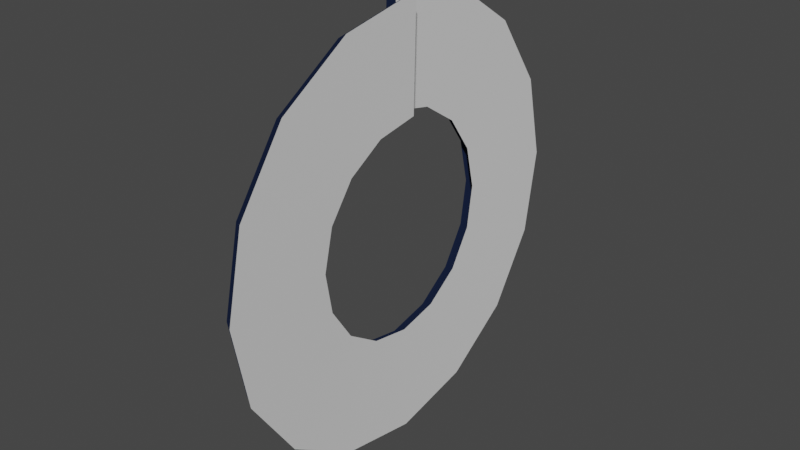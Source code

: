 # Source: progress_dial.blend  (saved by Blender 3.2.14; exported with 4.5.12 LTS)
import bpy
from mathutils import Matrix  # noqa: F401  (used for matrix-valued properties, if any)

bpy.ops.wm.read_factory_settings(use_empty=True)
scene = bpy.context.scene
scene.name = 'Scene'

# ---- collections
col_collection = bpy.data.collections.new('Collection'); scene.collection.children.link(col_collection)

# ---- materials (node trees are filled in below, after node groups)
mat_bg = bpy.data.materials.new('Bg')
mat_bg.use_transparent_shadow = False
mat_filling = bpy.data.materials.new('Filling')
mat_filling.use_transparent_shadow = False

# ---- material node trees
mat_bg.use_nodes = True; mat_bg.node_tree.nodes.clear()
_N = mat_bg.node_tree.nodes; _L = mat_bg.node_tree.links
n0 = _N.new('ShaderNodeBsdfPrincipled'); n0.name = 'Principled BSDF'; n0.location = (10, 300)
n0.distribution = 'GGX'
n0.subsurface_method = 'RANDOM_WALK_SKIN'
n0.inputs[3].default_value = 1.45
n0.inputs[27].default_value = (0.0, 0.0, 0.0, 1.0)
n0.inputs[28].default_value = 1.0
n1 = _N.new('ShaderNodeOutputMaterial'); n1.name = 'Material Output'; n1.location = (300, 300)
_L.new(n0.outputs[0], n1.inputs[0])
n1.is_active_output = True
mat_filling.use_nodes = True; mat_filling.node_tree.nodes.clear()
_N = mat_filling.node_tree.nodes; _L = mat_filling.node_tree.links
n0 = _N.new('ShaderNodeBsdfPrincipled'); n0.name = 'Principled BSDF'; n0.location = (10, 300)
n0.distribution = 'GGX'
n0.subsurface_method = 'RANDOM_WALK_SKIN'
n0.inputs[0].default_value = (0.009324, 0.01911, 0.0578, 1.0)
n0.inputs[3].default_value = 1.45
n0.inputs[27].default_value = (0.0, 0.0, 0.0, 1.0)
n0.inputs[28].default_value = 1.0
n1 = _N.new('ShaderNodeOutputMaterial'); n1.name = 'Material Output'; n1.location = (300, 300)
_L.new(n0.outputs[0], n1.inputs[0])
n1.is_active_output = True

# ---- world
world_world = bpy.data.worlds.new('World'); scene.world = world_world
world_world.use_nodes = True; world_world.node_tree.nodes.clear()
_N = world_world.node_tree.nodes; _L = world_world.node_tree.links
n0 = _N.new('ShaderNodeOutputWorld'); n0.name = 'World Output'; n0.location = (300, 300)
n1 = _N.new('ShaderNodeBackground'); n1.name = 'Background'; n1.location = (10, 300)
n1.inputs[0].default_value = (0.05088, 0.05088, 0.05088, 1.0)
_L.new(n1.outputs[0], n0.inputs[0])
n0.is_active_output = True
world_world.color = (0.05088, 0.05088, 0.05088)
world_world.use_sun_shadow = False
world_world.sun_shadow_jitter_overblur = 0.0

# ---- meshes
me_plane = bpy.data.meshes.new('Plane')
me_plane.from_pydata([(-0.004984, -3.775e-08, 0.25), (2.98e-08, -7.55e-08, 0.5), (-0.007812, -0.09567, 0.231), (-0.002369, -0.1913, 0.4619), (-0.01064, -0.1768, 0.1768), (-0.005199, -0.3536, 0.3536), (-0.01347, -0.231, 0.09567), (-0.008029, -0.4619, 0.1913), (-0.0163, -0.25, -7.5e-08), (-0.01086, -0.5, -1.5e-07), (-0.01912, -0.231, -0.09567), (-0.01369, -0.4619, -0.1913), (-0.02195, -0.1768, -0.1768), (-0.01652, -0.3536, -0.3536), (-0.02478, -0.09567, -0.231), (-0.01936, -0.1913, -0.4619), (-0.02761, 1.272e-07, -0.25), (-0.0222, 2.543e-07, -0.5), (-0.03044, 0.09567, -0.231), (-0.02504, 0.1913, -0.4619), (-0.03326, 0.1768, -0.1768), (-0.02793, 0.3536, -0.3536), (-0.03609, 0.231, -0.09567), (-0.03092, 0.4619, -0.1913), (-0.03892, 0.25, 1.644e-07), (-0.03414, 0.5, 3.288e-07), (-0.04175, 0.231, 0.09567), (-0.03768, 0.4619, 0.1913), (-0.04457, 0.1768, 0.1768), (-0.04135, 0.3536, 0.3536), (-0.04717, 0.09567, 0.231), (-0.04434, 0.1913, 0.4619), (-0.05, -1.942e-07, 0.25), (-0.05, -3.884e-07, 0.5)], [], [(0, 1, 3, 2), (2, 3, 5, 4), (4, 5, 7, 6), (6, 7, 9, 8), (8, 9, 11, 10), (10, 11, 13, 12), (12, 13, 15, 14), (14, 15, 17, 16), (16, 17, 19, 18), (18, 19, 21, 20), (20, 21, 23, 22), (22, 23, 25, 24), (24, 25, 27, 26), (26, 27, 29, 28), (28, 29, 31, 30), (30, 31, 33, 32)])
me_plane.polygons.foreach_set('use_smooth', [True] * 16)
_uv = me_plane.uv_layers.new(name='UVMap')
_uv.uv.foreach_set('vector', [0.0, 1.0, 1.0, 1.0, 1.0, 1.0, 0.0, 1.0, 0.0, 1.0, 1.0, 1.0, 1.0, 1.0, 0.0, 1.0, 0.0, 1.0, 1.0, 1.0, 1.0, 1.0, 0.0, 1.0, 0.0, 1.0, 1.0, 1.0, 1.0, 1.0, 0.0, 1.0, 0.0, 1.0, 1.0, 1.0, 1.0, 1.0, 0.0, 1.0, 0.0, 1.0, 1.0, 1.0, 1.0, 1.0, 0.0, 1.0, 0.0, 1.0, 1.0, 1.0, 1.0, 1.0, 0.0, 1.0, 0.0, 1.0, 1.0, 1.0, 1.0, 1.0, 0.0, 1.0, 0.0, 1.0, 1.0, 1.0, 1.0, 1.0, 0.0, 1.0, 0.0, 1.0, 1.0, 1.0, 1.0, 1.0, 0.0, 1.0, 0.0, 1.0, 1.0, 1.0, 1.0, 1.0, 0.0, 1.0, 0.0, 1.0, 1.0, 1.0, 1.0, 1.0, 0.0, 1.0, 0.0, 1.0, 1.0, 1.0, 1.0, 1.0, 0.0, 1.0, 0.0, 1.0, 1.0, 1.0, 1.0, 1.0, 0.0, 1.0, 0.0, 1.0, 1.0, 1.0, 1.0, 1.0, 0.0, 1.0, 0.0, 1.0, 1.0, 1.0, 1.0, 1.0, 0.0, 1.0])
me_plane.materials.append(mat_bg)
me_plane.update()
me_plane_001 = bpy.data.meshes.new('Plane.001')
me_plane_001.from_pydata([(-0.03179, -4.003e-08, 0.2651), (-0.02425, -7.324e-08, 0.485), (-0.03479, -0.1014, 0.2449), (-0.02655, -0.1856, 0.4481), (-0.03779, -0.1874, 0.1874), (-0.02929, -0.343, 0.343), (-0.04079, -0.2449, 0.1014), (-0.03204, -0.4481, 0.1856), (-0.04379, -0.2651, -7.953e-08), (-0.03478, -0.485, -1.455e-07), (-0.04679, -0.2449, -0.1014), (-0.03753, -0.4481, -0.1856), (-0.04979, -0.1874, -0.1874), (-0.04028, -0.343, -0.343), (-0.05278, -0.1014, -0.2449), (-0.04303, -0.1856, -0.4481), (-0.05578, 1.348e-07, -0.2651), (-0.04578, 2.467e-07, -0.485), (-0.05878, 0.1014, -0.2449), (-0.04855, 0.1856, -0.4481), (-0.06178, 0.1874, -0.1874), (-0.05134, 0.343, -0.343), (-0.06478, 0.2449, -0.1014), (-0.05424, 0.4481, -0.1856), (-0.06778, 0.2651, 1.743e-07), (-0.05737, 0.485, 3.19e-07), (-0.07078, 0.2449, 0.1014), (-0.0608, 0.4481, 0.1856), (-0.07377, 0.1874, 0.1874), (-0.06436, 0.343, 0.343), (-0.07653, 0.1014, 0.2449), (-0.06727, 0.1856, 0.4481), (-0.07953, -2.059e-07, 0.2651), (-0.07275, -3.768e-07, 0.485)], [], [(0, 1, 3, 2), (2, 3, 5, 4), (4, 5, 7, 6), (6, 7, 9, 8), (8, 9, 11, 10), (10, 11, 13, 12), (12, 13, 15, 14), (14, 15, 17, 16), (16, 17, 19, 18), (18, 19, 21, 20), (20, 21, 23, 22), (22, 23, 25, 24), (24, 25, 27, 26), (26, 27, 29, 28), (28, 29, 31, 30), (30, 31, 33, 32)])
me_plane_001.polygons.foreach_set('use_smooth', [True] * 16)
_uv = me_plane_001.uv_layers.new(name='UVMap')
_uv.uv.foreach_set('vector', [0.0, 1.0, 1.0, 1.0, 1.0, 1.0, 0.0, 1.0, 0.0, 1.0, 1.0, 1.0, 1.0, 1.0, 0.0, 1.0, 0.0, 1.0, 1.0, 1.0, 1.0, 1.0, 0.0, 1.0, 0.0, 1.0, 1.0, 1.0, 1.0, 1.0, 0.0, 1.0, 0.0, 1.0, 1.0, 1.0, 1.0, 1.0, 0.0, 1.0, 0.0, 1.0, 1.0, 1.0, 1.0, 1.0, 0.0, 1.0, 0.0, 1.0, 1.0, 1.0, 1.0, 1.0, 0.0, 1.0, 0.0, 1.0, 1.0, 1.0, 1.0, 1.0, 0.0, 1.0, 0.0, 1.0, 1.0, 1.0, 1.0, 1.0, 0.0, 1.0, 0.0, 1.0, 1.0, 1.0, 1.0, 1.0, 0.0, 1.0, 0.0, 1.0, 1.0, 1.0, 1.0, 1.0, 0.0, 1.0, 0.0, 1.0, 1.0, 1.0, 1.0, 1.0, 0.0, 1.0, 0.0, 1.0, 1.0, 1.0, 1.0, 1.0, 0.0, 1.0, 0.0, 1.0, 1.0, 1.0, 1.0, 1.0, 0.0, 1.0, 0.0, 1.0, 1.0, 1.0, 1.0, 1.0, 0.0, 1.0, 0.0, 1.0, 1.0, 1.0, 1.0, 1.0, 0.0, 1.0])
me_plane_001.materials.append(mat_filling)
me_plane_001.update()
arm_armature = bpy.data.armatures.new('Armature')  # bones are not reproduced

# ---- objects
ob_dialbg = bpy.data.objects.new('DialBg', me_plane)
ob_dialfilling = bpy.data.objects.new('DialFilling', me_plane_001)
ob_armature = bpy.data.objects.new('Armature', arm_armature)

# ---- transforms, parenting, visibility, modifiers, constraints
ob_dialbg.parent = ob_armature
ob_dialbg.location = (0.0, 0.0, 0.0)
_vg = ob_dialbg.vertex_groups.new(name='RootBone')
_vg.add([0, 1, 2, 3, 4, 5, 6, 7, 8, 9, 10, 11, 12, 13, 14, 15, 16, 17, 18, 19, 20, 21, 22, 23, 24, 25, 26, 27, 28, 29, 30, 31, 32, 33], 1.0, 'REPLACE')
_m = ob_dialbg.modifiers.new('Armature', 'ARMATURE')
_m.object = ob_armature
ob_dialfilling.parent = ob_armature
ob_dialfilling.location = (0.0, 0.0, 0.0)
_vg = ob_dialfilling.vertex_groups.new(name='FillingBone')
_vg.add([0, 1, 2, 3, 4, 5, 6, 7, 8, 9, 10, 11, 12, 13, 14, 15, 16, 17, 18, 19, 20, 21, 22, 23, 24, 25, 26, 27, 28, 29, 30, 31, 32, 33], 1.0, 'REPLACE')
_m = ob_dialfilling.modifiers.new('Armature', 'ARMATURE')
_m.object = ob_armature
ob_armature.location = (0.0, 0.0, 0.0)

# ---- collection membership
col_collection.objects.link(ob_dialbg)
col_collection.objects.link(ob_dialfilling)
col_collection.objects.link(ob_armature)

# ---- scene / render settings (as saved in the file)
scene.frame_start = 1; scene.frame_end = 250; scene.frame_set(0)
scene.render.engine = 'BLENDER_EEVEE_NEXT'
scene.cycles.sampling_pattern = 'TABULATED_SOBOL'
scene.cycles.use_light_tree = False
scene.view_settings.view_transform = 'Filmic'
bpy.context.view_layer.update()

# ---- added for rendering (the .blend has no active camera and no usable light): camera, sun
cam_auto = bpy.data.cameras.new('AutoCamera')
cam_auto.lens = 50.0
cam_auto.sensor_width = 36.0
cam_auto.clip_end = 1000.0
ob_auto_camera = bpy.data.objects.new('AutoCamera', cam_auto)
scene.collection.objects.link(ob_auto_camera)
ob_auto_camera.location = (1.27077, -1.57264, 1.04843)
ob_auto_camera.rotation_euler = (1.09748, -7.21219e-08, 0.694738)
scene.camera = ob_auto_camera
light_auto_sun = bpy.data.lights.new('AutoSun', 'SUN')
light_auto_sun.energy = 3.0
light_auto_sun.angle = 0.0523599
ob_auto_sun = bpy.data.objects.new('AutoSun', light_auto_sun)
scene.collection.objects.link(ob_auto_sun)
ob_auto_sun.rotation_euler = (0.872665, 0.174533, 0.523599)
bpy.context.view_layer.update()
